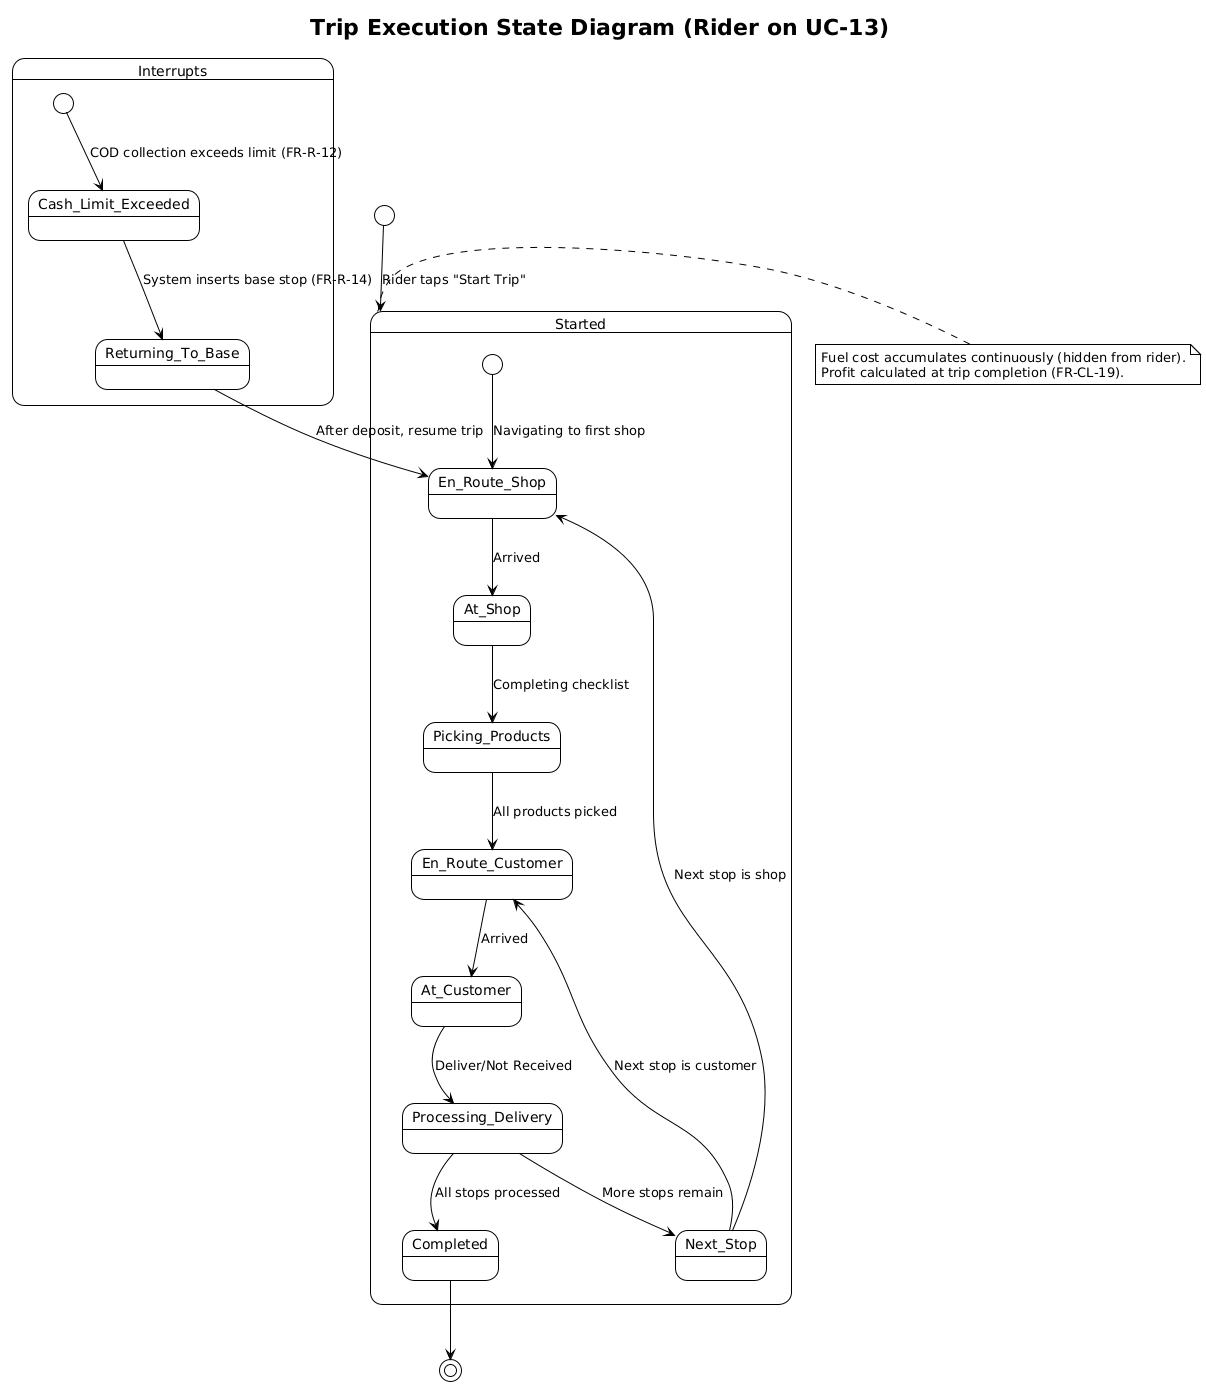

The diagram above was rendered by PlantUML. Its source (embedded in the PNG):
@startuml
!theme plain
title Trip Execution State Diagram (Rider on UC-13)

[*] --> Started : Rider taps "Start Trip"

state Started {
    [*] --> En_Route_Shop : Navigating to first shop
    En_Route_Shop --> At_Shop : Arrived
    At_Shop --> Picking_Products : Completing checklist
    Picking_Products --> En_Route_Customer : All products picked
    En_Route_Customer --> At_Customer : Arrived
    At_Customer --> Processing_Delivery : Deliver/Not Received
    Processing_Delivery --> Next_Stop : More stops remain
    Next_Stop --> En_Route_Shop : Next stop is shop
    Next_Stop --> En_Route_Customer : Next stop is customer
    Processing_Delivery --> Completed : All stops processed
}

Completed --> [*]

state Interrupts {
    [*] --> Cash_Limit_Exceeded : COD collection exceeds limit (FR-R-12)
    Cash_Limit_Exceeded --> Returning_To_Base : System inserts base stop (FR-R-14)
    Returning_To_Base --> En_Route_Shop : After deposit, resume trip
}

note right of Started
  Fuel cost accumulates continuously (hidden from rider).
  Profit calculated at trip completion (FR-CL-19).
end note
@enduml